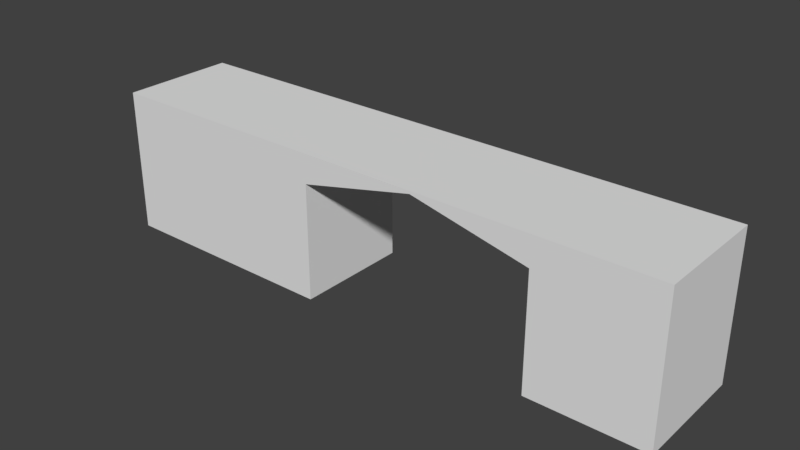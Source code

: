 # Source: HallWallTunnelLeft_2x10x2.5.blend  (saved by Blender 2.79.0; exported with 4.5.12 LTS)
import bpy
from mathutils import Matrix  # noqa: F401  (used for matrix-valued properties, if any)

bpy.ops.wm.read_factory_settings(use_empty=True)
scene = bpy.context.scene
scene.name = 'Scene'

# ---- collections
col_collection_1 = bpy.data.collections.new('Collection 1'); scene.collection.children.link(col_collection_1)

# ---- materials (node trees are filled in below, after node groups)
mat_wall = bpy.data.materials.new('Wall')
mat_wall.alpha_threshold = 0.0
mat_wall.use_transparent_shadow = False
mat_wall.roughness = 0.5
mat_wall.specular_intensity = 0.0
mat_wall.line_color = (0.0, 0.0, 0.0, 1.0)
mat_wallwhite = bpy.data.materials.new('WallWhite')
mat_wallwhite.alpha_threshold = 0.0
mat_wallwhite.use_transparent_shadow = False
mat_wallwhite.roughness = 0.5
mat_wallwhite.specular_intensity = 0.0

# ---- material node trees

# ---- world
world_world = bpy.data.worlds.new('World'); scene.world = world_world
world_world.color = (0.05088, 0.05088, 0.05088)
world_world.use_sun_shadow = False
world_world.sun_shadow_jitter_overblur = 0.0
world_world.cycles.sampling_method = 'MANUAL'

# ---- meshes
me_hallwalltunnelleft_2x10x2_5 = bpy.data.meshes.new('HallWallTunnelLeft_2x10x2.5')
me_hallwalltunnelleft_2x10x2_5.from_pydata([(10.0, 8.742e-08, 2.0), (-3.258e-07, 8.742e-08, 2.0), (0.0, 0.0, 0.0), (10.0, 3.995e-14, 9.14e-07), (10.0, 2.5, 2.0), (-8.027e-07, 2.5, 2.0), (2.384e-07, 2.5, -3.477e-07), (10.0, 2.5, 5.066e-07), (4.0, 8.742e-08, 2.0), (4.0, 1.175e-14, 2.687e-07), (4.0, 2.5, 2.0), (4.0, 2.5, -9.071e-08), (8.0, 3.109e-14, 7.113e-07), (8.0, 2.5, 3.184e-07), (8.0, 8.742e-08, 2.0), (8.0, 2.5, 2.0), (10.0, 2.0, 2.0), (-8.027e-07, 2.0, 2.0), (1.192e-07, 2.0, -2.768e-07), (10.0, 2.0, 5.899e-07), (4.0, 2.0, -1.736e-08), (4.0, 2.0, 2.0), (8.0, 2.0, 2.0), (8.0, 2.0, 3.987e-07), (6.0, 2.5, 2.0), (6.0, 2.5, 1.233e-07), (6.0, 2.45, 1.807e-07), (6.0, 2.45, 2.0)], [], [(8, 1, 2, 9), (10, 11, 6, 5), (21, 10, 5, 17), (17, 5, 6, 18), (23, 13, 7, 19), (16, 0, 3, 19), (18, 6, 11, 20), (27, 24, 10, 21), (24, 25, 11, 10), (0, 14, 12, 3), (4, 7, 13, 15), (16, 4, 15, 22), (26, 25, 13, 23), (26, 23, 22, 27), (0, 16, 22, 14), (2, 18, 20, 9), (4, 16, 19, 7), (12, 23, 19, 3), (1, 17, 18, 2), (8, 21, 17, 1), (27, 21, 20, 26), (9, 20, 21, 8), (20, 11, 25, 26), (14, 22, 23, 12), (15, 13, 25, 24), (22, 15, 24, 27)])
me_hallwalltunnelleft_2x10x2_5.polygons.foreach_set('material_index', [1, 1, 1, 1, 1, 1, 1, 1, 1, 1, 1, 1, 1, 1, 0, 0, 1, 0, 0, 0, 1, 0, 1, 0, 1, 1])
_uv = me_hallwalltunnelleft_2x10x2_5.uv_layers.new(name='UVMap')
_uv.uv.foreach_set('vector', [0.9372, 0.5658, 0.2206, 0.5658, 0.2206, 0.1437, 0.9372, 0.1437, 0.6673, 0.3569, 0.6673, 0.1832, 0.9621, 0.1832, 0.9621, 0.3569, 0.4117, 0.4061, 0.4117, 0.4545, 0.02468, 0.4545, 0.02468, 0.4061, 1.0, 0.3317, 1.0, 0.5817, 8.759e-05, 0.5817, 8.765e-05, 0.3317, 0.2128, 0.3427, 0.2128, 0.3912, 0.01894, 0.3912, 0.01894, 0.3427, 0.1883, 0.3569, 0.0409, 0.3569, 0.0409, 0.1832, 0.1883, 0.1832, 0.9884, 0.3427, 0.9884, 0.3912, 0.6006, 0.3912, 0.6006, 0.3427, 0.6051, 0.4497, 0.6051, 0.4545, 0.4117, 0.4545, 0.4117, 0.4061, 0.5199, 0.3569, 0.5199, 0.1832, 0.6673, 0.1832, 0.6673, 0.3569, 0.9372, 0.9881, 0.5789, 0.9881, 0.5789, 0.566, 0.9372, 0.566, 0.2251, 0.3569, 0.2251, 0.1832, 0.3725, 0.1832, 0.3725, 0.3569, 0.9921, 0.4061, 0.9921, 0.4545, 0.7986, 0.4545, 0.7986, 0.4061, 0.4067, 0.3864, 0.4067, 0.3912, 0.2128, 0.3912, 0.2128, 0.3427, 0.91, 0.9877, -0.01114, 0.9877, -0.01114, 0.01229, 0.91, 0.01229, 0.9999, 9.998e-05, 0.9999, 0.9999, 9.998e-05, 0.9999, 0.0001005, 0.0001001, 2.01, -0.0009745, 2.01, 1.001, 0.0059, 1.001, 0.005899, -0.0009741, 0.2251, 0.3569, 0.1883, 0.3569, 0.1883, 0.1832, 0.2251, 0.1832, 0.9999, 9.996e-05, 0.9999, 0.9999, 9.996e-05, 0.9999, 9.996e-05, 9.996e-05, 0.9999, 9.996e-05, 0.9999, 0.9999, 0.0001001, 0.9999, 9.996e-05, 0.0001003, 1.953, -0.005917, 1.953, 0.9982, 0.007626, 0.9982, 0.007626, -0.005917, -0.01114, 0.01229, 0.91, 0.01229, 0.91, 0.9877, -0.01114, 0.9877, 0.9999, 0.0001001, 0.9999, 0.9999, 0.0001, 0.9999, 9.984e-05, 0.0001001, 0.6006, 0.3427, 0.6006, 0.3912, 0.4067, 0.3912, 0.4067, 0.3864, 0.9999, 9.998e-05, 0.9999, 0.9999, 9.998e-05, 0.9999, 0.0001001, 9.998e-05, 0.3725, 0.3569, 0.3725, 0.1832, 0.5199, 0.1832, 0.5199, 0.3569, 0.7986, 0.4061, 0.7986, 0.4545, 0.6051, 0.4545, 0.6051, 0.4497])
me_hallwalltunnelleft_2x10x2_5.materials.append(mat_wall)
me_hallwalltunnelleft_2x10x2_5.materials.append(mat_wallwhite)
me_hallwalltunnelleft_2x10x2_5.use_remesh_preserve_volume = False
me_hallwalltunnelleft_2x10x2_5.use_remesh_preserve_attributes = False
me_hallwalltunnelleft_2x10x2_5.use_mirror_vertex_groups = False
me_hallwalltunnelleft_2x10x2_5.update()

# ---- objects
ob_hallwalltunnelleft_2x10x2_5 = bpy.data.objects.new('HallWallTunnelLeft_2x10x2.5', me_hallwalltunnelleft_2x10x2_5)

# ---- transforms, parenting, visibility, modifiers, constraints
ob_hallwalltunnelleft_2x10x2_5.location = (0.0, 1.788e-07, 0.0)
ob_hallwalltunnelleft_2x10x2_5.rotation_euler = (1.571, 0.0, 0.0)
ob_hallwalltunnelleft_2x10x2_5.lock_rotations_4d = False
ob_hallwalltunnelleft_2x10x2_5.empty_display_type = 'ARROWS'
ob_hallwalltunnelleft_2x10x2_5.lineart.crease_threshold = 0.0

# ---- collection membership
col_collection_1.objects.link(ob_hallwalltunnelleft_2x10x2_5)

# ---- scene / render settings (as saved in the file)
scene.frame_start = 1; scene.frame_end = 250; scene.frame_set(194)
scene.render.engine = 'BLENDER_EEVEE_NEXT'
scene.render.resolution_percentage = 50
scene.render.dither_intensity = 0.0
scene.cycles.use_denoising = False
scene.cycles.samples = 128
scene.cycles.sampling_pattern = 'TABULATED_SOBOL'
scene.cycles.use_adaptive_sampling = False
scene.cycles.use_light_tree = False
scene.cycles.blur_glossy = 0.0
scene.cycles.sample_clamp_indirect = 0.0
scene.view_settings.view_transform = 'Standard'
bpy.context.view_layer.update()

# ---- added for rendering (the .blend has no active camera and no usable light): camera, sun
cam_auto = bpy.data.cameras.new('AutoCamera')
cam_auto.lens = 50.0
cam_auto.sensor_width = 36.0
cam_auto.clip_end = 1000.0
ob_auto_camera = bpy.data.objects.new('AutoCamera', cam_auto)
scene.collection.objects.link(ob_auto_camera)
ob_auto_camera.location = (14.7149, -12.6578, 9.02189)
ob_auto_camera.rotation_euler = (1.09748, -7.21219e-08, 0.694738)
scene.camera = ob_auto_camera
light_auto_sun = bpy.data.lights.new('AutoSun', 'SUN')
light_auto_sun.energy = 3.0
light_auto_sun.angle = 0.0523599
ob_auto_sun = bpy.data.objects.new('AutoSun', light_auto_sun)
scene.collection.objects.link(ob_auto_sun)
ob_auto_sun.rotation_euler = (0.872665, 0.174533, 0.523599)
bpy.context.view_layer.update()
